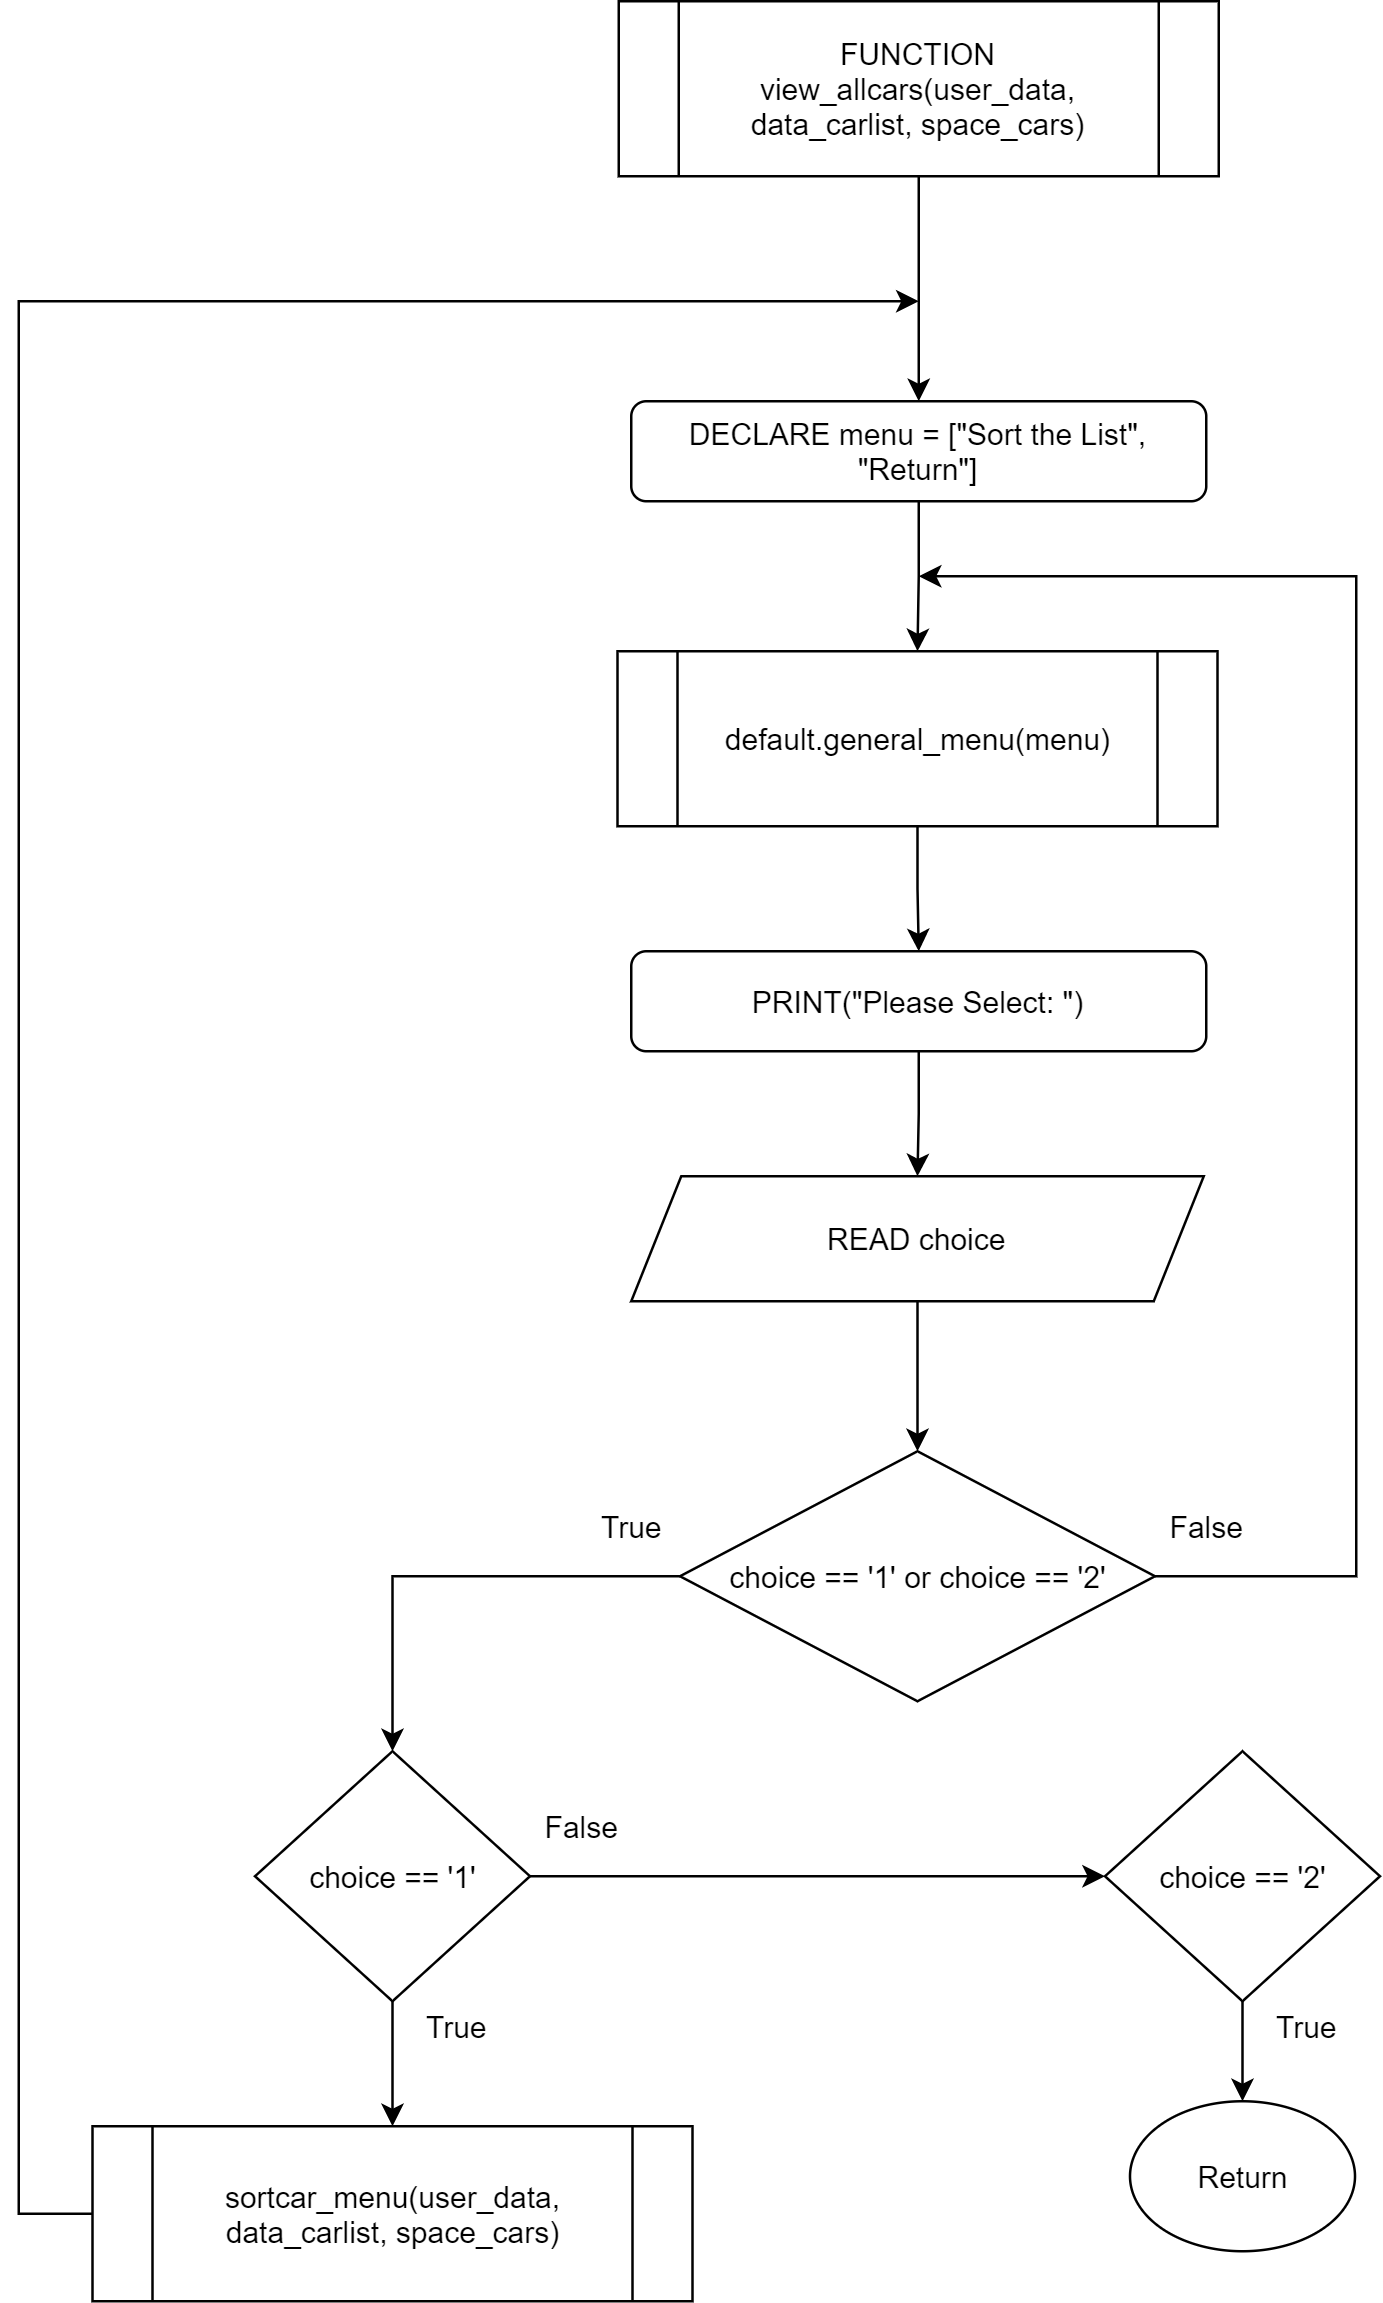

The diagram above was exported from draw.io. Its source (the exported page's mxGraphModel, read from the mxfile embedded in the PNG):
<mxGraphModel dx="1241" dy="745" grid="1" gridSize="10" guides="1" tooltips="1" connect="1" arrows="1" fold="1" page="1" pageScale="1" pageWidth="3300" pageHeight="4681" math="0" shadow="0">
  <root>
    <mxCell id="0" />
    <mxCell id="1" parent="0" />
    <mxCell id="04QQaVXtBeui4Vy4h8IW-2" value="" style="edgeStyle=orthogonalEdgeStyle;rounded=0;orthogonalLoop=1;jettySize=auto;html=1;endArrow=classic;endFill=1;" parent="1" source="ZBan1I0MRzJhqz7Fn9MQ-2" target="04QQaVXtBeui4Vy4h8IW-1" edge="1">
      <mxGeometry relative="1" as="geometry" />
    </mxCell>
    <mxCell id="ZBan1I0MRzJhqz7Fn9MQ-2" value="DECLARE menu = [&quot;Sort the List&quot;, &quot;Return&quot;]" style="rounded=1;whiteSpace=wrap;html=1;" parent="1" vertex="1">
      <mxGeometry x="480" y="300" width="230" height="40" as="geometry" />
    </mxCell>
    <mxCell id="ZBan1I0MRzJhqz7Fn9MQ-11" value="" style="edgeStyle=orthogonalEdgeStyle;rounded=0;orthogonalLoop=1;jettySize=auto;html=1;" parent="1" source="ZBan1I0MRzJhqz7Fn9MQ-6" target="ZBan1I0MRzJhqz7Fn9MQ-10" edge="1">
      <mxGeometry relative="1" as="geometry" />
    </mxCell>
    <mxCell id="ZBan1I0MRzJhqz7Fn9MQ-6" value="PRINT(&quot;Please Select: &quot;)" style="rounded=1;whiteSpace=wrap;html=1;" parent="1" vertex="1">
      <mxGeometry x="480" y="520" width="230" height="40" as="geometry" />
    </mxCell>
    <mxCell id="ZBan1I0MRzJhqz7Fn9MQ-13" value="" style="edgeStyle=orthogonalEdgeStyle;rounded=0;orthogonalLoop=1;jettySize=auto;html=1;" parent="1" source="ZBan1I0MRzJhqz7Fn9MQ-10" target="ZBan1I0MRzJhqz7Fn9MQ-12" edge="1">
      <mxGeometry relative="1" as="geometry" />
    </mxCell>
    <mxCell id="ZBan1I0MRzJhqz7Fn9MQ-10" value="READ choice" style="shape=parallelogram;perimeter=parallelogramPerimeter;whiteSpace=wrap;html=1;fixedSize=1;" parent="1" vertex="1">
      <mxGeometry x="480" y="610" width="229" height="50" as="geometry" />
    </mxCell>
    <mxCell id="ZBan1I0MRzJhqz7Fn9MQ-14" style="edgeStyle=orthogonalEdgeStyle;rounded=0;orthogonalLoop=1;jettySize=auto;html=1;" parent="1" source="ZBan1I0MRzJhqz7Fn9MQ-12" edge="1">
      <mxGeometry relative="1" as="geometry">
        <Array as="points">
          <mxPoint x="770" y="770" />
          <mxPoint x="770" y="370" />
        </Array>
        <mxPoint x="595" y="370" as="targetPoint" />
      </mxGeometry>
    </mxCell>
    <mxCell id="ZBan1I0MRzJhqz7Fn9MQ-19" style="edgeStyle=orthogonalEdgeStyle;rounded=0;orthogonalLoop=1;jettySize=auto;html=1;exitX=0;exitY=0.5;exitDx=0;exitDy=0;entryX=0.5;entryY=0;entryDx=0;entryDy=0;" parent="1" source="ZBan1I0MRzJhqz7Fn9MQ-12" target="ZBan1I0MRzJhqz7Fn9MQ-15" edge="1">
      <mxGeometry relative="1" as="geometry" />
    </mxCell>
    <mxCell id="ZBan1I0MRzJhqz7Fn9MQ-12" value="choice == '1' or choice == '2'" style="rhombus;whiteSpace=wrap;html=1;" parent="1" vertex="1">
      <mxGeometry x="499.5" y="720" width="190" height="100" as="geometry" />
    </mxCell>
    <mxCell id="ZBan1I0MRzJhqz7Fn9MQ-22" style="edgeStyle=orthogonalEdgeStyle;rounded=0;orthogonalLoop=1;jettySize=auto;html=1;entryX=0;entryY=0.5;entryDx=0;entryDy=0;" parent="1" source="ZBan1I0MRzJhqz7Fn9MQ-15" target="ZBan1I0MRzJhqz7Fn9MQ-16" edge="1">
      <mxGeometry relative="1" as="geometry" />
    </mxCell>
    <mxCell id="04QQaVXtBeui4Vy4h8IW-8" value="" style="edgeStyle=orthogonalEdgeStyle;rounded=0;orthogonalLoop=1;jettySize=auto;html=1;endArrow=classic;endFill=1;" parent="1" source="ZBan1I0MRzJhqz7Fn9MQ-15" target="04QQaVXtBeui4Vy4h8IW-7" edge="1">
      <mxGeometry relative="1" as="geometry" />
    </mxCell>
    <mxCell id="ZBan1I0MRzJhqz7Fn9MQ-15" value="choice == '1'" style="rhombus;whiteSpace=wrap;html=1;" parent="1" vertex="1">
      <mxGeometry x="329.5" y="840" width="110" height="100" as="geometry" />
    </mxCell>
    <mxCell id="ZBan1I0MRzJhqz7Fn9MQ-24" value="" style="edgeStyle=orthogonalEdgeStyle;rounded=0;orthogonalLoop=1;jettySize=auto;html=1;" parent="1" source="ZBan1I0MRzJhqz7Fn9MQ-16" target="ZBan1I0MRzJhqz7Fn9MQ-23" edge="1">
      <mxGeometry relative="1" as="geometry" />
    </mxCell>
    <mxCell id="ZBan1I0MRzJhqz7Fn9MQ-16" value="choice == '2'" style="rhombus;whiteSpace=wrap;html=1;" parent="1" vertex="1">
      <mxGeometry x="669.5" y="840" width="110" height="100" as="geometry" />
    </mxCell>
    <mxCell id="ZBan1I0MRzJhqz7Fn9MQ-23" value="Return" style="ellipse;whiteSpace=wrap;html=1;" parent="1" vertex="1">
      <mxGeometry x="679.5" y="980" width="90" height="60" as="geometry" />
    </mxCell>
    <mxCell id="ZBan1I0MRzJhqz7Fn9MQ-25" value="False" style="text;html=1;align=center;verticalAlign=middle;resizable=0;points=[];autosize=1;strokeColor=none;" parent="1" vertex="1">
      <mxGeometry x="440" y="860" width="40" height="20" as="geometry" />
    </mxCell>
    <mxCell id="ZBan1I0MRzJhqz7Fn9MQ-26" value="True" style="text;html=1;align=center;verticalAlign=middle;resizable=0;points=[];autosize=1;strokeColor=none;" parent="1" vertex="1">
      <mxGeometry x="390" y="940" width="40" height="20" as="geometry" />
    </mxCell>
    <mxCell id="ZBan1I0MRzJhqz7Fn9MQ-27" value="True" style="text;html=1;align=center;verticalAlign=middle;resizable=0;points=[];autosize=1;strokeColor=none;" parent="1" vertex="1">
      <mxGeometry x="729.5" y="940" width="40" height="20" as="geometry" />
    </mxCell>
    <mxCell id="ZBan1I0MRzJhqz7Fn9MQ-28" value="True" style="text;html=1;align=center;verticalAlign=middle;resizable=0;points=[];autosize=1;strokeColor=none;" parent="1" vertex="1">
      <mxGeometry x="460" y="740" width="40" height="20" as="geometry" />
    </mxCell>
    <mxCell id="ZBan1I0MRzJhqz7Fn9MQ-29" value="False" style="text;html=1;align=center;verticalAlign=middle;resizable=0;points=[];autosize=1;strokeColor=none;" parent="1" vertex="1">
      <mxGeometry x="690" y="740" width="40" height="20" as="geometry" />
    </mxCell>
    <mxCell id="04QQaVXtBeui4Vy4h8IW-3" value="" style="edgeStyle=orthogonalEdgeStyle;rounded=0;orthogonalLoop=1;jettySize=auto;html=1;endArrow=classic;endFill=1;" parent="1" source="04QQaVXtBeui4Vy4h8IW-1" target="ZBan1I0MRzJhqz7Fn9MQ-6" edge="1">
      <mxGeometry relative="1" as="geometry" />
    </mxCell>
    <mxCell id="04QQaVXtBeui4Vy4h8IW-1" value="default.general_menu(menu)" style="shape=process;whiteSpace=wrap;html=1;backgroundOutline=1;" parent="1" vertex="1">
      <mxGeometry x="474.5" y="400" width="240" height="70" as="geometry" />
    </mxCell>
    <mxCell id="04QQaVXtBeui4Vy4h8IW-9" style="edgeStyle=orthogonalEdgeStyle;rounded=0;orthogonalLoop=1;jettySize=auto;html=1;endArrow=classic;endFill=1;" parent="1" edge="1">
      <mxGeometry relative="1" as="geometry">
        <mxPoint x="595" y="260" as="targetPoint" />
        <mxPoint x="269.5" y="1025" as="sourcePoint" />
        <Array as="points">
          <mxPoint x="235" y="1025" />
          <mxPoint x="235" y="260" />
        </Array>
      </mxGeometry>
    </mxCell>
    <mxCell id="04QQaVXtBeui4Vy4h8IW-7" value="sortcar_menu(user_data, data_carlist, space_cars)" style="shape=process;whiteSpace=wrap;html=1;backgroundOutline=1;" parent="1" vertex="1">
      <mxGeometry x="264.5" y="990" width="240" height="70" as="geometry" />
    </mxCell>
    <mxCell id="04QQaVXtBeui4Vy4h8IW-11" value="" style="edgeStyle=orthogonalEdgeStyle;rounded=0;orthogonalLoop=1;jettySize=auto;html=1;endArrow=classic;endFill=1;" parent="1" source="04QQaVXtBeui4Vy4h8IW-10" target="ZBan1I0MRzJhqz7Fn9MQ-2" edge="1">
      <mxGeometry relative="1" as="geometry" />
    </mxCell>
    <mxCell id="04QQaVXtBeui4Vy4h8IW-10" value="FUNCTION view_allcars(user_data, data_carlist, space_cars)" style="shape=process;whiteSpace=wrap;html=1;backgroundOutline=1;" parent="1" vertex="1">
      <mxGeometry x="475" y="140" width="240" height="70" as="geometry" />
    </mxCell>
  </root>
</mxGraphModel>